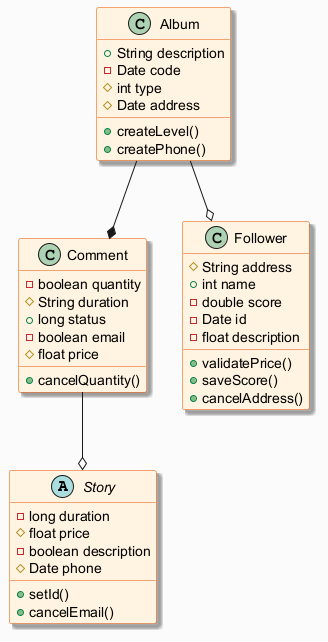

The diagram above was rendered by PlantUML. Its source (embedded in the PNG):
@startuml
skinparam backgroundColor #FAFAFA
skinparam classBackgroundColor #FFF3E0
skinparam classBorderColor #E65100
skinparam shadowing true
abstract class Story {
  -long duration
  #float price
  -boolean description
  #Date phone
  +setId()
  +cancelEmail()
}
class Comment {
  -boolean quantity
  #String duration
  +long status
  -boolean email
  #float price
  +cancelQuantity()
}
class Album {
  +String description
  -Date code
  #int type
  #Date address
  +createLevel()
  +createPhone()
}
class Follower {
  #String address
  +int name
  -double score
  -Date id
  -float description
  +validatePrice()
  +saveScore()
  +cancelAddress()
}
Comment --o Story
Album --o Follower
Album --* Comment
@enduml